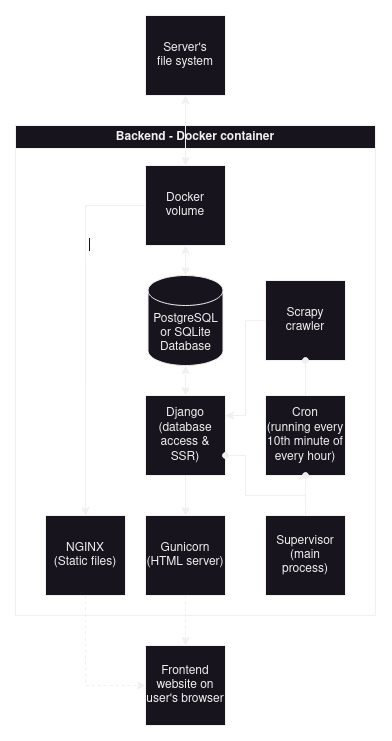

The diagram above was exported from draw.io. Its source (the exported page's mxGraphModel, read from the mxfile embedded in the PNG):
<mxGraphModel dx="1243" dy="698" grid="1" gridSize="10" guides="1" tooltips="1" connect="1" arrows="1" fold="1" page="1" pageScale="1" pageWidth="1169" pageHeight="827" math="0" shadow="0">
  <root>
    <mxCell id="0" />
    <mxCell id="1" parent="0" />
    <mxCell id="vu6y_IzBqDfHgvO-NaHm-7" style="edgeStyle=orthogonalEdgeStyle;rounded=0;orthogonalLoop=1;jettySize=auto;html=1;exitX=0.5;exitY=1;exitDx=0;exitDy=0;entryX=0.5;entryY=0;entryDx=0;entryDy=0;dashed=1;" parent="1" source="vu6y_IzBqDfHgvO-NaHm-3" target="vu6y_IzBqDfHgvO-NaHm-6" edge="1">
      <mxGeometry relative="1" as="geometry" />
    </mxCell>
    <mxCell id="vu6y_IzBqDfHgvO-NaHm-6" value="Frontend&lt;br&gt;website on user's browser" style="whiteSpace=wrap;html=1;aspect=fixed;" parent="1" vertex="1">
      <mxGeometry x="550" y="710" width="80" height="80" as="geometry" />
    </mxCell>
    <mxCell id="vu6y_IzBqDfHgvO-NaHm-10" value="Backend - Docker container" style="swimlane;whiteSpace=wrap;html=1;" parent="1" vertex="1">
      <mxGeometry x="420" y="190" width="360" height="490" as="geometry" />
    </mxCell>
    <mxCell id="vu6y_IzBqDfHgvO-NaHm-1" value="PostgreSQL or SQLite&lt;br&gt;Database" style="shape=cylinder3;whiteSpace=wrap;html=1;boundedLbl=1;backgroundOutline=1;size=15;" parent="vu6y_IzBqDfHgvO-NaHm-10" vertex="1">
      <mxGeometry x="132.5" y="150" width="75" height="90" as="geometry" />
    </mxCell>
    <mxCell id="vu6y_IzBqDfHgvO-NaHm-3" value="Gunicorn (HTML server)" style="whiteSpace=wrap;html=1;aspect=fixed;" parent="vu6y_IzBqDfHgvO-NaHm-10" vertex="1">
      <mxGeometry x="130" y="390" width="80" height="80" as="geometry" />
    </mxCell>
    <mxCell id="vu6y_IzBqDfHgvO-NaHm-5" style="edgeStyle=orthogonalEdgeStyle;rounded=0;orthogonalLoop=1;jettySize=auto;html=1;entryX=0.5;entryY=0;entryDx=0;entryDy=0;" parent="vu6y_IzBqDfHgvO-NaHm-10" source="vu6y_IzBqDfHgvO-NaHm-12" target="vu6y_IzBqDfHgvO-NaHm-3" edge="1">
      <mxGeometry relative="1" as="geometry" />
    </mxCell>
    <mxCell id="vu6y_IzBqDfHgvO-NaHm-2" value="Scrapy crawler" style="whiteSpace=wrap;html=1;aspect=fixed;" parent="vu6y_IzBqDfHgvO-NaHm-10" vertex="1">
      <mxGeometry x="250" y="155" width="80" height="80" as="geometry" />
    </mxCell>
    <mxCell id="vu6y_IzBqDfHgvO-NaHm-4" style="edgeStyle=orthogonalEdgeStyle;rounded=0;orthogonalLoop=1;jettySize=auto;html=1;entryX=1;entryY=0.25;entryDx=0;entryDy=0;" parent="vu6y_IzBqDfHgvO-NaHm-10" source="vu6y_IzBqDfHgvO-NaHm-2" target="vu6y_IzBqDfHgvO-NaHm-12" edge="1">
      <mxGeometry relative="1" as="geometry" />
    </mxCell>
    <mxCell id="vu6y_IzBqDfHgvO-NaHm-13" value="" style="edgeStyle=orthogonalEdgeStyle;rounded=0;orthogonalLoop=1;jettySize=auto;html=1;entryX=0.5;entryY=0;entryDx=0;entryDy=0;startArrow=classic;startFill=1;" parent="vu6y_IzBqDfHgvO-NaHm-10" source="vu6y_IzBqDfHgvO-NaHm-1" target="vu6y_IzBqDfHgvO-NaHm-12" edge="1">
      <mxGeometry relative="1" as="geometry">
        <mxPoint x="650.5" y="430" as="sourcePoint" />
        <mxPoint x="650.5" y="600" as="targetPoint" />
      </mxGeometry>
    </mxCell>
    <mxCell id="vu6y_IzBqDfHgvO-NaHm-12" value="Django&lt;br&gt;(database access &amp;amp; SSR)" style="whiteSpace=wrap;html=1;aspect=fixed;" parent="vu6y_IzBqDfHgvO-NaHm-10" vertex="1">
      <mxGeometry x="130" y="270" width="80" height="80" as="geometry" />
    </mxCell>
    <mxCell id="MY875n9Y_bxoV-Q38b8r-5" value="&lt;div&gt;NGINX&lt;/div&gt;&lt;div&gt;(Static files)&lt;/div&gt;" style="whiteSpace=wrap;html=1;aspect=fixed;" vertex="1" parent="vu6y_IzBqDfHgvO-NaHm-10">
      <mxGeometry x="30" y="390" width="80" height="80" as="geometry" />
    </mxCell>
    <mxCell id="MY875n9Y_bxoV-Q38b8r-14" style="edgeStyle=orthogonalEdgeStyle;rounded=0;orthogonalLoop=1;jettySize=auto;html=1;exitX=0.5;exitY=1;exitDx=0;exitDy=0;entryX=0.5;entryY=0;entryDx=0;entryDy=0;entryPerimeter=0;startArrow=classic;startFill=1;" edge="1" parent="vu6y_IzBqDfHgvO-NaHm-10" source="MY875n9Y_bxoV-Q38b8r-6" target="vu6y_IzBqDfHgvO-NaHm-1">
      <mxGeometry relative="1" as="geometry" />
    </mxCell>
    <mxCell id="MY875n9Y_bxoV-Q38b8r-6" value="Docker volume" style="whiteSpace=wrap;html=1;aspect=fixed;" vertex="1" parent="vu6y_IzBqDfHgvO-NaHm-10">
      <mxGeometry x="130" y="40" width="80" height="80" as="geometry" />
    </mxCell>
    <mxCell id="MY875n9Y_bxoV-Q38b8r-7" style="edgeStyle=orthogonalEdgeStyle;rounded=0;orthogonalLoop=1;jettySize=auto;html=1;entryX=0.5;entryY=0;entryDx=0;entryDy=0;" edge="1" parent="vu6y_IzBqDfHgvO-NaHm-10" source="MY875n9Y_bxoV-Q38b8r-6" target="MY875n9Y_bxoV-Q38b8r-5">
      <mxGeometry relative="1" as="geometry" />
    </mxCell>
    <mxCell id="MY875n9Y_bxoV-Q38b8r-11" value="&lt;div&gt;&lt;br&gt;&lt;/div&gt;" style="edgeLabel;html=1;align=center;verticalAlign=middle;resizable=0;points=[];" vertex="1" connectable="0" parent="MY875n9Y_bxoV-Q38b8r-7">
      <mxGeometry x="-0.4709" y="3" relative="1" as="geometry">
        <mxPoint as="offset" />
      </mxGeometry>
    </mxCell>
    <mxCell id="MY875n9Y_bxoV-Q38b8r-2" value="&lt;div&gt;Cron&lt;/div&gt;(running every 10th minute of every hour)" style="whiteSpace=wrap;html=1;aspect=fixed;" vertex="1" parent="vu6y_IzBqDfHgvO-NaHm-10">
      <mxGeometry x="250" y="270" width="80" height="80" as="geometry" />
    </mxCell>
    <mxCell id="MY875n9Y_bxoV-Q38b8r-3" style="edgeStyle=orthogonalEdgeStyle;rounded=0;orthogonalLoop=1;jettySize=auto;html=1;exitX=0.5;exitY=0;exitDx=0;exitDy=0;entryX=0.5;entryY=1;entryDx=0;entryDy=0;endArrow=oval;endFill=1;" edge="1" parent="vu6y_IzBqDfHgvO-NaHm-10" source="MY875n9Y_bxoV-Q38b8r-2" target="vu6y_IzBqDfHgvO-NaHm-2">
      <mxGeometry relative="1" as="geometry" />
    </mxCell>
    <mxCell id="MY875n9Y_bxoV-Q38b8r-16" style="edgeStyle=orthogonalEdgeStyle;rounded=0;orthogonalLoop=1;jettySize=auto;html=1;exitX=0.5;exitY=0;exitDx=0;exitDy=0;entryX=0.5;entryY=1;entryDx=0;entryDy=0;endArrow=oval;endFill=1;" edge="1" parent="vu6y_IzBqDfHgvO-NaHm-10" source="MY875n9Y_bxoV-Q38b8r-1" target="MY875n9Y_bxoV-Q38b8r-2">
      <mxGeometry relative="1" as="geometry" />
    </mxCell>
    <mxCell id="MY875n9Y_bxoV-Q38b8r-17" style="edgeStyle=orthogonalEdgeStyle;rounded=0;orthogonalLoop=1;jettySize=auto;html=1;exitX=0.5;exitY=0;exitDx=0;exitDy=0;entryX=1;entryY=0.75;entryDx=0;entryDy=0;endArrow=oval;endFill=1;" edge="1" parent="vu6y_IzBqDfHgvO-NaHm-10" source="MY875n9Y_bxoV-Q38b8r-1" target="vu6y_IzBqDfHgvO-NaHm-12">
      <mxGeometry relative="1" as="geometry">
        <Array as="points">
          <mxPoint x="290" y="370" />
          <mxPoint x="230" y="370" />
          <mxPoint x="230" y="330" />
        </Array>
      </mxGeometry>
    </mxCell>
    <mxCell id="MY875n9Y_bxoV-Q38b8r-1" value="&lt;div&gt;Supervisor&lt;/div&gt;&lt;div&gt;(main process)&lt;br&gt;&lt;/div&gt;" style="whiteSpace=wrap;html=1;aspect=fixed;" vertex="1" parent="vu6y_IzBqDfHgvO-NaHm-10">
      <mxGeometry x="250" y="390" width="80" height="80" as="geometry" />
    </mxCell>
    <mxCell id="MY875n9Y_bxoV-Q38b8r-10" style="edgeStyle=orthogonalEdgeStyle;rounded=0;orthogonalLoop=1;jettySize=auto;html=1;exitX=0.5;exitY=1;exitDx=0;exitDy=0;entryX=0;entryY=0.5;entryDx=0;entryDy=0;dashed=1;" edge="1" parent="1" source="MY875n9Y_bxoV-Q38b8r-5" target="vu6y_IzBqDfHgvO-NaHm-6">
      <mxGeometry relative="1" as="geometry" />
    </mxCell>
    <mxCell id="MY875n9Y_bxoV-Q38b8r-19" style="edgeStyle=orthogonalEdgeStyle;rounded=0;orthogonalLoop=1;jettySize=auto;html=1;exitX=0.5;exitY=1;exitDx=0;exitDy=0;entryX=0.5;entryY=0;entryDx=0;entryDy=0;startArrow=classic;startFill=1;" edge="1" parent="1" source="MY875n9Y_bxoV-Q38b8r-18" target="MY875n9Y_bxoV-Q38b8r-6">
      <mxGeometry relative="1" as="geometry" />
    </mxCell>
    <mxCell id="MY875n9Y_bxoV-Q38b8r-18" value="&lt;div&gt;Server's&lt;/div&gt;&lt;div&gt;file system&lt;br&gt;&lt;/div&gt;" style="whiteSpace=wrap;html=1;aspect=fixed;" vertex="1" parent="1">
      <mxGeometry x="550" y="80" width="80" height="80" as="geometry" />
    </mxCell>
  </root>
</mxGraphModel>